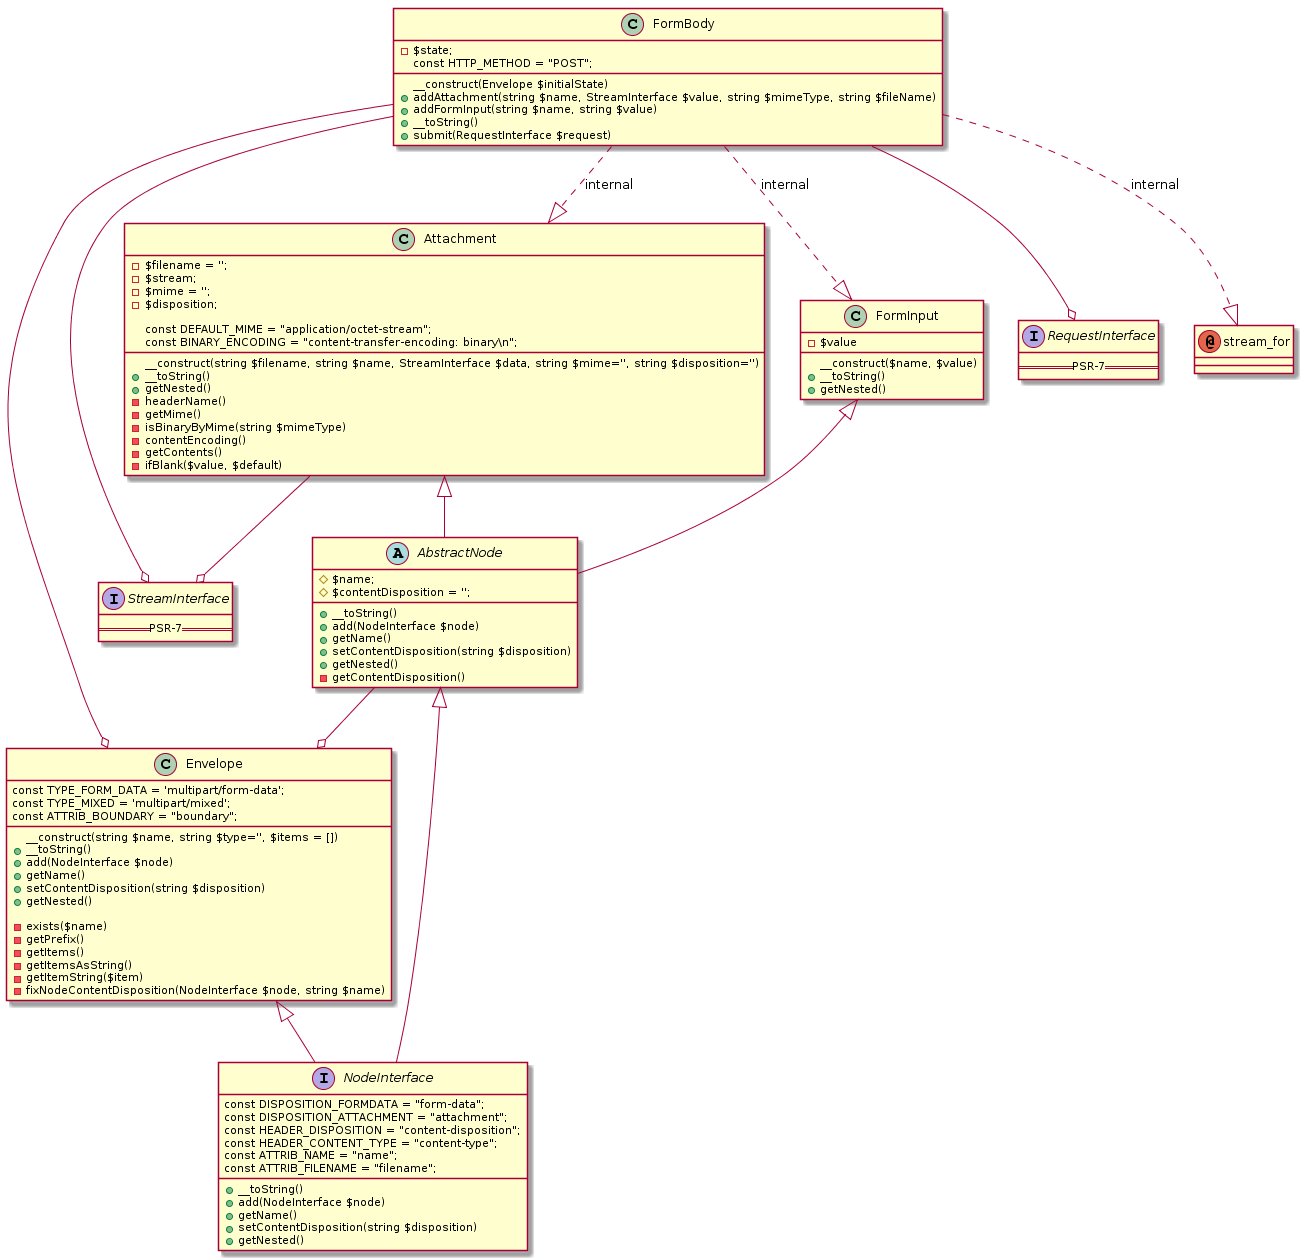

The diagram above was rendered by PlantUML. Its source (embedded in the PNG):
@startuml
interface NodeInterface {
    const DISPOSITION_FORMDATA = "form-data";
    const DISPOSITION_ATTACHMENT = "attachment";
    const HEADER_DISPOSITION = "content-disposition";
    const HEADER_CONTENT_TYPE = "content-type";
    const ATTRIB_NAME = "name";
    const ATTRIB_FILENAME = "filename";

    +__toString()
    +add(NodeInterface $node)
    +getName()
    +setContentDisposition(string $disposition)
    +getNested()
}

interface StreamInterface {
==PSR-7==
}
interface RequestInterface {
==PSR-7==
}


abstract class AbstractNode {
    #$name;
    #$contentDisposition = '';
    +__toString()
    +add(NodeInterface $node)
    +getName()
    +setContentDisposition(string $disposition)
    +getNested()
    -getContentDisposition()
}

AbstractNode <|-- NodeInterface
AbstractNode --o Envelope

class Envelope {
    const TYPE_FORM_DATA = 'multipart/form-data';
    const TYPE_MIXED = 'multipart/mixed';
    const ATTRIB_BOUNDARY = "boundary";

    __construct(string $name, string $type='', $items = [])
    +__toString()
    +add(NodeInterface $node)
    +getName()
    +setContentDisposition(string $disposition)
    +getNested()

    -exists($name)
    -getPrefix()
    -getItems()
    -getItemsAsString()
    -getItemString($item)
    -fixNodeContentDisposition(NodeInterface $node, string $name)
}
Envelope <|-- NodeInterface

class Attachment {
    -$filename = '';
    -$stream;
    -$mime = '';
    -$disposition;

    const DEFAULT_MIME = "application/octet-stream";
    const BINARY_ENCODING = "content-transfer-encoding: binary\\n";

    __construct(string $filename, string $name, StreamInterface $data, string $mime='', string $disposition='')
    +__toString()
    +getNested()
    -headerName()
    -getMime()
    -isBinaryByMime(string $mimeType)
    -contentEncoding()
    -getContents()
    -ifBlank($value, $default)
}
Attachment <|-- AbstractNode
Attachment --o StreamInterface
class FormInput {
    -$value
    __construct($name, $value)
    +__toString()
    +getNested()
}
FormInput <|-- AbstractNode

annotation stream_for

class FormBody {
    -$state;
    const HTTP_METHOD = "POST";

    __construct(Envelope $initialState)
    +addAttachment(string $name, StreamInterface $value, string $mimeType, string $fileName)
    +addFormInput(string $name, string $value)
    +__toString()
    +submit(RequestInterface $request)
}
FormBody ..|> FormInput : internal
FormBody ..|> Attachment : internal
FormBody ..|> stream_for : internal
FormBody --o Envelope
FormBody --o StreamInterface
FormBody --o RequestInterface
@enduml